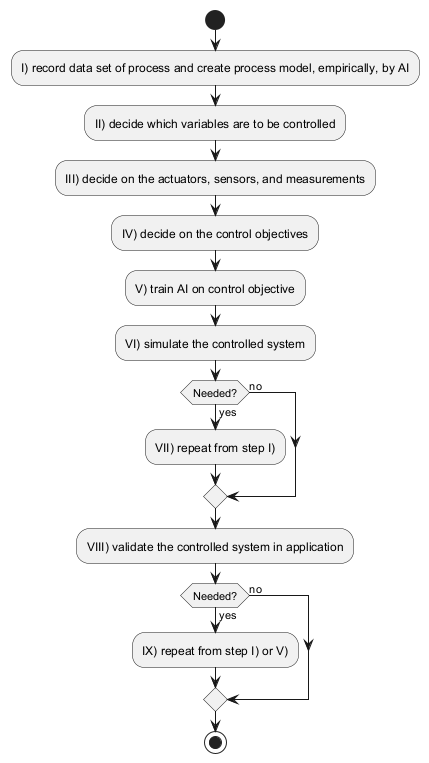

The diagram above was rendered by PlantUML. Its source (embedded in the PNG):
@startuml
start
:I) record data set of process and create process model, empirically, by AI;
:II) decide which variables are to be controlled;
:III) decide on the actuators, sensors, and measurements;
:IV) decide on the control objectives;
:V) train AI on control objective;
:VI) simulate the controlled system;
if (Needed?) then (yes)
  :VII) repeat from step I);
else (no)
endif
:VIII) validate the controlled system in application;
if (Needed?) then (yes)
  :IX) repeat from step I) or V);
else (no)
endif
stop
@enduml